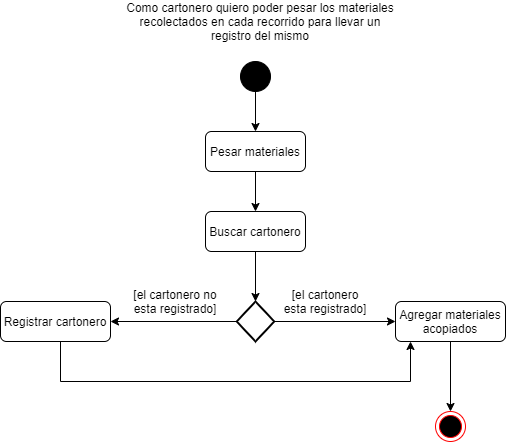

The diagram above was exported from draw.io. Its source (the exported page's mxGraphModel, read from the mxfile embedded in the PNG):
<mxGraphModel dx="926" dy="626" grid="1" gridSize="10" guides="1" tooltips="1" connect="1" arrows="1" fold="1" page="1" pageScale="1" pageWidth="827" pageHeight="1169" math="0" shadow="0">
  <root>
    <mxCell id="0" />
    <mxCell id="1" parent="0" />
    <mxCell id="9AcaDhg4kLed3xSLV7Qx-9" style="edgeStyle=orthogonalEdgeStyle;rounded=0;orthogonalLoop=1;jettySize=auto;html=1;" edge="1" parent="1" source="9AcaDhg4kLed3xSLV7Qx-1" target="9AcaDhg4kLed3xSLV7Qx-3">
      <mxGeometry relative="1" as="geometry" />
    </mxCell>
    <mxCell id="9AcaDhg4kLed3xSLV7Qx-1" value="" style="ellipse;whiteSpace=wrap;html=1;aspect=fixed;fillColor=#000000;" vertex="1" parent="1">
      <mxGeometry x="340" y="90" width="30" height="30" as="geometry" />
    </mxCell>
    <mxCell id="9AcaDhg4kLed3xSLV7Qx-2" value="Como cartonero quiero poder pesar los materiales recolectados en cada recorrido para llevar un registro del mismo" style="text;html=1;strokeColor=none;fillColor=none;align=center;verticalAlign=middle;whiteSpace=wrap;rounded=0;" vertex="1" parent="1">
      <mxGeometry x="220" y="40" width="280" height="20" as="geometry" />
    </mxCell>
    <mxCell id="9AcaDhg4kLed3xSLV7Qx-8" style="edgeStyle=orthogonalEdgeStyle;rounded=0;orthogonalLoop=1;jettySize=auto;html=1;entryX=0.5;entryY=0;entryDx=0;entryDy=0;" edge="1" parent="1" source="9AcaDhg4kLed3xSLV7Qx-3" target="9AcaDhg4kLed3xSLV7Qx-5">
      <mxGeometry relative="1" as="geometry" />
    </mxCell>
    <mxCell id="9AcaDhg4kLed3xSLV7Qx-3" value="Pesar materiales" style="rounded=1;whiteSpace=wrap;html=1;fillColor=#FFFFFF;" vertex="1" parent="1">
      <mxGeometry x="305" y="160" width="100" height="40" as="geometry" />
    </mxCell>
    <mxCell id="9AcaDhg4kLed3xSLV7Qx-7" style="edgeStyle=orthogonalEdgeStyle;rounded=0;orthogonalLoop=1;jettySize=auto;html=1;entryX=0.5;entryY=0;entryDx=0;entryDy=0;entryPerimeter=0;" edge="1" parent="1" source="9AcaDhg4kLed3xSLV7Qx-5" target="9AcaDhg4kLed3xSLV7Qx-6">
      <mxGeometry relative="1" as="geometry" />
    </mxCell>
    <mxCell id="9AcaDhg4kLed3xSLV7Qx-5" value="Buscar cartonero" style="rounded=1;whiteSpace=wrap;html=1;fillColor=#FFFFFF;" vertex="1" parent="1">
      <mxGeometry x="305" y="240" width="100" height="40" as="geometry" />
    </mxCell>
    <mxCell id="9AcaDhg4kLed3xSLV7Qx-13" style="edgeStyle=orthogonalEdgeStyle;rounded=0;orthogonalLoop=1;jettySize=auto;html=1;entryX=1;entryY=0.5;entryDx=0;entryDy=0;" edge="1" parent="1" source="9AcaDhg4kLed3xSLV7Qx-6" target="9AcaDhg4kLed3xSLV7Qx-12">
      <mxGeometry relative="1" as="geometry" />
    </mxCell>
    <mxCell id="9AcaDhg4kLed3xSLV7Qx-14" style="edgeStyle=orthogonalEdgeStyle;rounded=0;orthogonalLoop=1;jettySize=auto;html=1;" edge="1" parent="1" source="9AcaDhg4kLed3xSLV7Qx-6" target="9AcaDhg4kLed3xSLV7Qx-11">
      <mxGeometry relative="1" as="geometry" />
    </mxCell>
    <mxCell id="9AcaDhg4kLed3xSLV7Qx-6" value="" style="strokeWidth=2;html=1;shape=mxgraph.flowchart.decision;whiteSpace=wrap;fillColor=#FFFFFF;" vertex="1" parent="1">
      <mxGeometry x="336.25" y="330" width="37.5" height="40" as="geometry" />
    </mxCell>
    <mxCell id="9AcaDhg4kLed3xSLV7Qx-10" style="edgeStyle=orthogonalEdgeStyle;rounded=0;orthogonalLoop=1;jettySize=auto;html=1;exitX=0.5;exitY=1;exitDx=0;exitDy=0;" edge="1" parent="1" source="9AcaDhg4kLed3xSLV7Qx-3" target="9AcaDhg4kLed3xSLV7Qx-3">
      <mxGeometry relative="1" as="geometry" />
    </mxCell>
    <mxCell id="9AcaDhg4kLed3xSLV7Qx-24" style="edgeStyle=orthogonalEdgeStyle;rounded=0;orthogonalLoop=1;jettySize=auto;html=1;" edge="1" parent="1" source="9AcaDhg4kLed3xSLV7Qx-11" target="9AcaDhg4kLed3xSLV7Qx-23">
      <mxGeometry relative="1" as="geometry" />
    </mxCell>
    <mxCell id="9AcaDhg4kLed3xSLV7Qx-11" value="Agregar materiales acopiados" style="rounded=1;whiteSpace=wrap;html=1;fillColor=#FFFFFF;" vertex="1" parent="1">
      <mxGeometry x="495" y="330" width="110" height="40" as="geometry" />
    </mxCell>
    <mxCell id="9AcaDhg4kLed3xSLV7Qx-22" style="edgeStyle=orthogonalEdgeStyle;rounded=0;orthogonalLoop=1;jettySize=auto;html=1;" edge="1" parent="1" source="9AcaDhg4kLed3xSLV7Qx-12" target="9AcaDhg4kLed3xSLV7Qx-11">
      <mxGeometry relative="1" as="geometry">
        <mxPoint x="160" y="520" as="targetPoint" />
        <Array as="points">
          <mxPoint x="160" y="410" />
          <mxPoint x="510" y="410" />
        </Array>
      </mxGeometry>
    </mxCell>
    <mxCell id="9AcaDhg4kLed3xSLV7Qx-12" value="Registrar cartonero" style="rounded=1;whiteSpace=wrap;html=1;fillColor=#FFFFFF;" vertex="1" parent="1">
      <mxGeometry x="100" y="330" width="110" height="40" as="geometry" />
    </mxCell>
    <mxCell id="9AcaDhg4kLed3xSLV7Qx-15" value="[el cartonero no esta registrado]" style="text;html=1;strokeColor=none;fillColor=none;align=center;verticalAlign=middle;whiteSpace=wrap;rounded=0;" vertex="1" parent="1">
      <mxGeometry x="230" y="320" width="90" height="20" as="geometry" />
    </mxCell>
    <mxCell id="9AcaDhg4kLed3xSLV7Qx-16" value="[el cartonero esta registrado]" style="text;html=1;strokeColor=none;fillColor=none;align=center;verticalAlign=middle;whiteSpace=wrap;rounded=0;" vertex="1" parent="1">
      <mxGeometry x="380" y="320" width="90" height="20" as="geometry" />
    </mxCell>
    <mxCell id="9AcaDhg4kLed3xSLV7Qx-23" value="" style="ellipse;html=1;shape=endState;fillColor=#000000;strokeColor=#ff0000;" vertex="1" parent="1">
      <mxGeometry x="535" y="440" width="30" height="30" as="geometry" />
    </mxCell>
  </root>
</mxGraphModel>